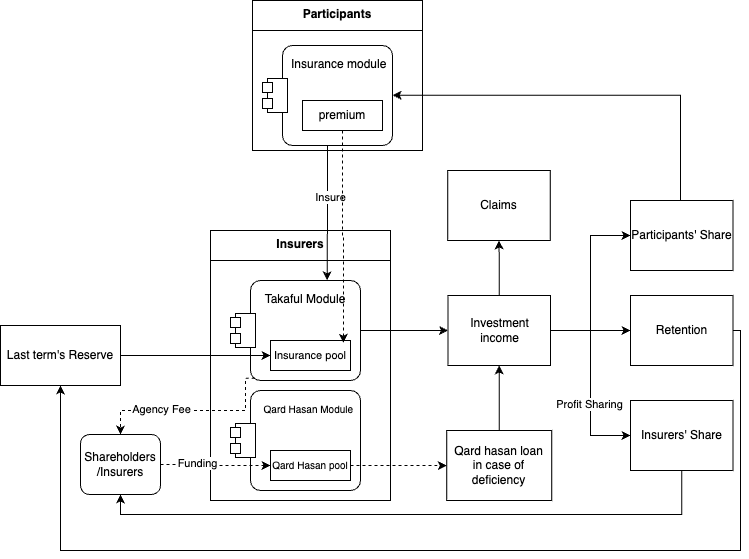

The diagram above was exported from draw.io. Its source (the exported page's mxGraphModel, read from the mxfile embedded in the PNG):
<mxGraphModel dx="1026" dy="685" grid="1" gridSize="10" guides="1" tooltips="1" connect="1" arrows="1" fold="1" page="1" pageScale="1" pageWidth="850" pageHeight="1100" math="0" shadow="0">
  <root>
    <mxCell id="0" />
    <mxCell id="1" parent="0" />
    <mxCell id="gH7p6clATzz_QtIf4WXC-1" value="Insurers" style="swimlane;fontStyle=1;align=center;verticalAlign=top;childLayout=stackLayout;horizontal=1;startSize=30;horizontalStack=0;resizeParent=1;resizeParentMax=0;resizeLast=0;collapsible=0;marginBottom=0;html=1;whiteSpace=wrap;" parent="1" vertex="1">
      <mxGeometry x="260" y="260" width="180" height="270" as="geometry" />
    </mxCell>
    <mxCell id="gH7p6clATzz_QtIf4WXC-3" value="" style="swimlane;fontStyle=1;align=center;verticalAlign=top;horizontal=1;startSize=0;collapsible=0;marginBottom=0;html=1;strokeColor=none;fillColor=none;" parent="gH7p6clATzz_QtIf4WXC-1" vertex="1">
      <mxGeometry y="30" width="180" height="240" as="geometry" />
    </mxCell>
    <mxCell id="gH7p6clATzz_QtIf4WXC-8" value="&amp;nbsp; &amp;nbsp;Takaful Module" style="shape=mxgraph.uml25.actionParams;html=1;align=center;verticalAlign=top;absoluteArcSize=1;arcSize=10;dashed=0;spacingLeft=10;spacingTop=5;whiteSpace=wrap;" parent="gH7p6clATzz_QtIf4WXC-3" vertex="1">
      <mxGeometry x="20" y="20" width="130" height="100" as="geometry" />
    </mxCell>
    <mxCell id="gH7p6clATzz_QtIf4WXC-5" value="&lt;div style=&quot;font-size: 11px;&quot;&gt;&lt;font style=&quot;font-size: 11px;&quot;&gt;Insurance pool&lt;/font&gt;&lt;/div&gt;" style="html=1;align=center;verticalAlign=middle;rotatable=0;whiteSpace=wrap;" parent="gH7p6clATzz_QtIf4WXC-3" vertex="1">
      <mxGeometry width="80" height="30" relative="1" as="geometry">
        <mxPoint x="60" y="80" as="offset" />
      </mxGeometry>
    </mxCell>
    <mxCell id="gH7p6clATzz_QtIf4WXC-9" value="&lt;font style=&quot;font-size: 10px;&quot;&gt;&amp;nbsp; &amp;nbsp; &amp;nbsp;&amp;nbsp;&lt;font style=&quot;font-size: 10px;&quot;&gt;Qard Hasan Module&lt;/font&gt;&lt;/font&gt;" style="shape=mxgraph.uml25.actionParams;html=1;align=center;verticalAlign=top;absoluteArcSize=1;arcSize=10;dashed=0;spacingLeft=10;spacingTop=5;whiteSpace=wrap;" parent="gH7p6clATzz_QtIf4WXC-3" vertex="1">
      <mxGeometry x="20" y="130" width="130" height="100" as="geometry" />
    </mxCell>
    <mxCell id="gH7p6clATzz_QtIf4WXC-4" value="&lt;font style=&quot;font-size: 10px;&quot;&gt;Qard Hasan pool&lt;/font&gt;" style="html=1;align=center;verticalAlign=middle;rotatable=0;whiteSpace=wrap;" parent="gH7p6clATzz_QtIf4WXC-3" vertex="1">
      <mxGeometry width="80" height="30" relative="1" as="geometry">
        <mxPoint x="60" y="190" as="offset" />
      </mxGeometry>
    </mxCell>
    <mxCell id="gH7p6clATzz_QtIf4WXC-23" value="Participants" style="swimlane;fontStyle=1;align=center;verticalAlign=top;childLayout=stackLayout;horizontal=1;startSize=30;horizontalStack=0;resizeParent=1;resizeParentMax=0;resizeLast=0;collapsible=0;marginBottom=0;html=1;whiteSpace=wrap;" parent="1" vertex="1">
      <mxGeometry x="302" y="30" width="170" height="150" as="geometry" />
    </mxCell>
    <mxCell id="gH7p6clATzz_QtIf4WXC-25" value="" style="swimlane;fontStyle=1;align=center;verticalAlign=top;horizontal=1;startSize=0;collapsible=0;marginBottom=0;html=1;strokeColor=none;fillColor=none;" parent="gH7p6clATzz_QtIf4WXC-23" vertex="1">
      <mxGeometry y="30" width="170" height="120" as="geometry" />
    </mxCell>
    <mxCell id="gH7p6clATzz_QtIf4WXC-30" value="&lt;div&gt;&amp;nbsp; &amp;nbsp; Insurance module&lt;/div&gt;&lt;div&gt;&lt;br&gt;&lt;/div&gt;" style="shape=mxgraph.uml25.actionParams;html=1;align=center;verticalAlign=top;absoluteArcSize=1;arcSize=10;dashed=0;spacingLeft=10;spacingTop=5;whiteSpace=wrap;" parent="gH7p6clATzz_QtIf4WXC-25" vertex="1">
      <mxGeometry x="10" y="15" width="130" height="100" as="geometry" />
    </mxCell>
    <mxCell id="gH7p6clATzz_QtIf4WXC-38" value="&lt;div style=&quot;&quot;&gt;premium&lt;br&gt;&lt;/div&gt;" style="html=1;align=center;verticalAlign=middle;rotatable=0;whiteSpace=wrap;" parent="gH7p6clATzz_QtIf4WXC-25" vertex="1">
      <mxGeometry x="50" y="70" width="80" height="30" as="geometry" />
    </mxCell>
    <mxCell id="gH7p6clATzz_QtIf4WXC-44" style="edgeStyle=orthogonalEdgeStyle;rounded=0;orthogonalLoop=1;jettySize=auto;html=1;entryX=0;entryY=0.5;entryDx=0;entryDy=0;" parent="1" source="gH7p6clATzz_QtIf4WXC-39" target="gH7p6clATzz_QtIf4WXC-5" edge="1">
      <mxGeometry relative="1" as="geometry" />
    </mxCell>
    <mxCell id="gH7p6clATzz_QtIf4WXC-39" value="&lt;br&gt;&#09;&#09;&lt;br&gt;&#09;&lt;br&gt;&#09;&lt;br&gt;&#09;&#09;Last term's&amp;nbsp;&lt;span style=&quot;background-color: initial;&quot;&gt;Reserve&lt;/span&gt;&lt;br&gt;&lt;div title=&quot;Page 10&quot; class=&quot;page&quot;&gt;&lt;div class=&quot;layoutArea&quot;&gt;&lt;br&gt;&lt;span style=&quot;&quot;&gt;&amp;nbsp;&amp;nbsp;&amp;nbsp;&amp;nbsp;&lt;/span&gt;&lt;span style=&quot;&quot;&gt;&amp;nbsp;&amp;nbsp;&amp;nbsp;&amp;nbsp;&lt;/span&gt;&lt;span style=&quot;&quot;&gt;&amp;nbsp;&amp;nbsp;&amp;nbsp;&amp;nbsp;&lt;/span&gt;&lt;/div&gt;&lt;br&gt;&lt;span style=&quot;&quot;&gt;&amp;nbsp;&amp;nbsp;&amp;nbsp;&amp;nbsp;&lt;/span&gt;&lt;span style=&quot;&quot;&gt;&amp;nbsp;&amp;nbsp;&amp;nbsp;&amp;nbsp;&lt;/span&gt;&lt;/div&gt;" style="rounded=0;whiteSpace=wrap;html=1;" parent="1" vertex="1">
      <mxGeometry x="50" y="355" width="120" height="60" as="geometry" />
    </mxCell>
    <mxCell id="gH7p6clATzz_QtIf4WXC-45" style="edgeStyle=orthogonalEdgeStyle;rounded=0;orthogonalLoop=1;jettySize=auto;html=1;entryX=0.743;entryY=-0.001;entryDx=0;entryDy=0;entryPerimeter=0;" parent="1" source="gH7p6clATzz_QtIf4WXC-30" target="gH7p6clATzz_QtIf4WXC-8" edge="1">
      <mxGeometry relative="1" as="geometry" />
    </mxCell>
    <mxCell id="gH7p6clATzz_QtIf4WXC-49" value="Insure" style="edgeLabel;html=1;align=center;verticalAlign=middle;resizable=0;points=[];" parent="gH7p6clATzz_QtIf4WXC-45" vertex="1" connectable="0">
      <mxGeometry x="-0.2487" y="2" relative="1" as="geometry">
        <mxPoint as="offset" />
      </mxGeometry>
    </mxCell>
    <mxCell id="gH7p6clATzz_QtIf4WXC-47" style="edgeStyle=orthogonalEdgeStyle;rounded=0;orthogonalLoop=1;jettySize=auto;html=1;entryX=0.912;entryY=0.075;entryDx=0;entryDy=0;entryPerimeter=0;dashed=1;" parent="1" source="gH7p6clATzz_QtIf4WXC-38" target="gH7p6clATzz_QtIf4WXC-5" edge="1">
      <mxGeometry relative="1" as="geometry" />
    </mxCell>
    <mxCell id="gH7p6clATzz_QtIf4WXC-59" style="edgeStyle=orthogonalEdgeStyle;rounded=0;orthogonalLoop=1;jettySize=auto;html=1;entryX=0.5;entryY=1;entryDx=0;entryDy=0;" parent="1" source="gH7p6clATzz_QtIf4WXC-48" target="gH7p6clATzz_QtIf4WXC-57" edge="1">
      <mxGeometry relative="1" as="geometry" />
    </mxCell>
    <mxCell id="gH7p6clATzz_QtIf4WXC-62" style="edgeStyle=orthogonalEdgeStyle;rounded=0;orthogonalLoop=1;jettySize=auto;html=1;entryX=0;entryY=0.5;entryDx=0;entryDy=0;" parent="1" edge="1">
      <mxGeometry relative="1" as="geometry">
        <mxPoint x="600" y="360" as="sourcePoint" />
        <mxPoint x="680" y="360.0000000000001" as="targetPoint" />
      </mxGeometry>
    </mxCell>
    <mxCell id="gH7p6clATzz_QtIf4WXC-65" style="edgeStyle=orthogonalEdgeStyle;rounded=0;orthogonalLoop=1;jettySize=auto;html=1;entryX=0;entryY=0.5;entryDx=0;entryDy=0;" parent="1" source="gH7p6clATzz_QtIf4WXC-48" target="gH7p6clATzz_QtIf4WXC-63" edge="1">
      <mxGeometry relative="1" as="geometry" />
    </mxCell>
    <mxCell id="gH7p6clATzz_QtIf4WXC-66" style="edgeStyle=orthogonalEdgeStyle;rounded=0;orthogonalLoop=1;jettySize=auto;html=1;entryX=0;entryY=0.5;entryDx=0;entryDy=0;" parent="1" source="gH7p6clATzz_QtIf4WXC-48" target="gH7p6clATzz_QtIf4WXC-64" edge="1">
      <mxGeometry relative="1" as="geometry" />
    </mxCell>
    <mxCell id="gH7p6clATzz_QtIf4WXC-71" value="&lt;div&gt;Profit Sharing&lt;/div&gt;" style="edgeLabel;html=1;align=center;verticalAlign=middle;resizable=0;points=[];" parent="gH7p6clATzz_QtIf4WXC-66" vertex="1" connectable="0">
      <mxGeometry x="0.2162" y="-2" relative="1" as="geometry">
        <mxPoint y="1" as="offset" />
      </mxGeometry>
    </mxCell>
    <mxCell id="gH7p6clATzz_QtIf4WXC-48" value="&lt;br&gt;&lt;span style=&quot;background-color: initial;&quot;&gt;Investment&lt;br&gt;income&lt;/span&gt;&lt;span style=&quot;background-color: initial;&quot;&gt;&lt;br&gt;&lt;/span&gt;&lt;div title=&quot;Page 10&quot; class=&quot;page&quot;&gt;&lt;span style=&quot;&quot;&gt;&amp;nbsp;&amp;nbsp;&amp;nbsp;&amp;nbsp;&lt;/span&gt;&lt;span style=&quot;&quot;&gt;&amp;nbsp;&amp;nbsp;&amp;nbsp;&amp;nbsp;&lt;/span&gt;&lt;/div&gt;" style="rounded=0;whiteSpace=wrap;html=1;" parent="1" vertex="1">
      <mxGeometry x="497.5" y="325" width="102.5" height="70" as="geometry" />
    </mxCell>
    <mxCell id="gH7p6clATzz_QtIf4WXC-51" style="edgeStyle=orthogonalEdgeStyle;rounded=0;orthogonalLoop=1;jettySize=auto;html=1;dashed=1;" parent="1" source="gH7p6clATzz_QtIf4WXC-50" target="gH7p6clATzz_QtIf4WXC-4" edge="1">
      <mxGeometry relative="1" as="geometry" />
    </mxCell>
    <mxCell id="gH7p6clATzz_QtIf4WXC-52" value="Funding" style="edgeLabel;html=1;align=center;verticalAlign=middle;resizable=0;points=[];" parent="gH7p6clATzz_QtIf4WXC-51" vertex="1" connectable="0">
      <mxGeometry x="-0.3464" y="2" relative="1" as="geometry">
        <mxPoint as="offset" />
      </mxGeometry>
    </mxCell>
    <mxCell id="gH7p6clATzz_QtIf4WXC-50" value="Shareholders&lt;br&gt;/Insurers" style="rounded=1;whiteSpace=wrap;html=1;" parent="1" vertex="1">
      <mxGeometry x="130" y="464" width="80" height="60" as="geometry" />
    </mxCell>
    <mxCell id="gH7p6clATzz_QtIf4WXC-53" style="edgeStyle=orthogonalEdgeStyle;rounded=0;orthogonalLoop=1;jettySize=auto;html=1;exitX=0.186;exitY=0.978;exitDx=0;exitDy=0;exitPerimeter=0;dashed=1;" parent="1" source="gH7p6clATzz_QtIf4WXC-8" target="gH7p6clATzz_QtIf4WXC-50" edge="1">
      <mxGeometry relative="1" as="geometry">
        <Array as="points">
          <mxPoint x="295" y="408" />
          <mxPoint x="295" y="440" />
          <mxPoint x="170" y="440" />
        </Array>
      </mxGeometry>
    </mxCell>
    <mxCell id="gH7p6clATzz_QtIf4WXC-54" value="Agency Fee" style="edgeLabel;html=1;align=center;verticalAlign=middle;resizable=0;points=[];" parent="gH7p6clATzz_QtIf4WXC-53" vertex="1" connectable="0">
      <mxGeometry x="0.3249" y="-2" relative="1" as="geometry">
        <mxPoint as="offset" />
      </mxGeometry>
    </mxCell>
    <mxCell id="gH7p6clATzz_QtIf4WXC-60" style="edgeStyle=orthogonalEdgeStyle;rounded=0;orthogonalLoop=1;jettySize=auto;html=1;entryX=0.5;entryY=1;entryDx=0;entryDy=0;" parent="1" source="gH7p6clATzz_QtIf4WXC-56" target="gH7p6clATzz_QtIf4WXC-48" edge="1">
      <mxGeometry relative="1" as="geometry" />
    </mxCell>
    <mxCell id="gH7p6clATzz_QtIf4WXC-56" value="Qard hasan loan&lt;br&gt;in case of deficiency" style="rounded=0;whiteSpace=wrap;html=1;" parent="1" vertex="1">
      <mxGeometry x="496.25" y="460" width="105" height="70" as="geometry" />
    </mxCell>
    <mxCell id="gH7p6clATzz_QtIf4WXC-57" value="&lt;span style=&quot;background-color: initial;&quot;&gt;Claims&lt;/span&gt;" style="rounded=0;whiteSpace=wrap;html=1;" parent="1" vertex="1">
      <mxGeometry x="497.25" y="200" width="102.5" height="70" as="geometry" />
    </mxCell>
    <mxCell id="gH7p6clATzz_QtIf4WXC-58" style="edgeStyle=orthogonalEdgeStyle;rounded=0;orthogonalLoop=1;jettySize=auto;html=1;entryX=0;entryY=0.5;entryDx=0;entryDy=0;dashed=1;" parent="1" source="gH7p6clATzz_QtIf4WXC-4" target="gH7p6clATzz_QtIf4WXC-56" edge="1">
      <mxGeometry relative="1" as="geometry" />
    </mxCell>
    <mxCell id="gH7p6clATzz_QtIf4WXC-61" style="edgeStyle=orthogonalEdgeStyle;rounded=0;orthogonalLoop=1;jettySize=auto;html=1;entryX=0;entryY=0.5;entryDx=0;entryDy=0;" parent="1" source="gH7p6clATzz_QtIf4WXC-8" target="gH7p6clATzz_QtIf4WXC-48" edge="1">
      <mxGeometry relative="1" as="geometry" />
    </mxCell>
    <mxCell id="gH7p6clATzz_QtIf4WXC-63" value="Participants' Share" style="rounded=0;whiteSpace=wrap;html=1;" parent="1" vertex="1">
      <mxGeometry x="680" y="230" width="102.5" height="70" as="geometry" />
    </mxCell>
    <mxCell id="gH7p6clATzz_QtIf4WXC-68" style="edgeStyle=orthogonalEdgeStyle;rounded=0;orthogonalLoop=1;jettySize=auto;html=1;entryX=0.5;entryY=1;entryDx=0;entryDy=0;" parent="1" source="gH7p6clATzz_QtIf4WXC-64" target="gH7p6clATzz_QtIf4WXC-50" edge="1">
      <mxGeometry relative="1" as="geometry">
        <Array as="points">
          <mxPoint x="731" y="544" />
          <mxPoint x="170" y="544" />
        </Array>
      </mxGeometry>
    </mxCell>
    <mxCell id="gH7p6clATzz_QtIf4WXC-64" value="Insurers' Share" style="rounded=0;whiteSpace=wrap;html=1;" parent="1" vertex="1">
      <mxGeometry x="680" y="430" width="102.5" height="70" as="geometry" />
    </mxCell>
    <mxCell id="gH7p6clATzz_QtIf4WXC-67" style="edgeStyle=orthogonalEdgeStyle;rounded=0;orthogonalLoop=1;jettySize=auto;html=1;entryX=1;entryY=0.497;entryDx=0;entryDy=0;entryPerimeter=0;" parent="1" source="gH7p6clATzz_QtIf4WXC-63" target="gH7p6clATzz_QtIf4WXC-30" edge="1">
      <mxGeometry relative="1" as="geometry">
        <Array as="points">
          <mxPoint x="730" y="125" />
        </Array>
      </mxGeometry>
    </mxCell>
    <mxCell id="gH7p6clATzz_QtIf4WXC-70" style="edgeStyle=orthogonalEdgeStyle;rounded=0;orthogonalLoop=1;jettySize=auto;html=1;entryX=0.5;entryY=1;entryDx=0;entryDy=0;exitX=1;exitY=0.5;exitDx=0;exitDy=0;" parent="1" source="gH7p6clATzz_QtIf4WXC-69" target="gH7p6clATzz_QtIf4WXC-39" edge="1">
      <mxGeometry relative="1" as="geometry">
        <Array as="points">
          <mxPoint x="790" y="360" />
          <mxPoint x="790" y="580" />
          <mxPoint x="110" y="580" />
        </Array>
      </mxGeometry>
    </mxCell>
    <mxCell id="gH7p6clATzz_QtIf4WXC-69" value="Retention" style="rounded=0;whiteSpace=wrap;html=1;" parent="1" vertex="1">
      <mxGeometry x="680" y="325" width="102.5" height="70" as="geometry" />
    </mxCell>
  </root>
</mxGraphModel>